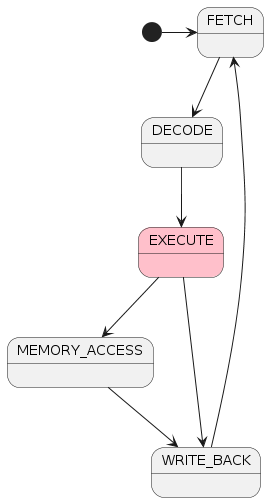

The diagram above was rendered by PlantUML. Its source (embedded in the PNG):
@startuml
[*] -> FETCH 

FETCH --> DECODE

DECODE --> EXECUTE

EXECUTE#pink--> MEMORY_ACCESS
EXECUTE--> WRITE_BACK

MEMORY_ACCESS--> WRITE_BACK

WRITE_BACK--> FETCH
@enduml